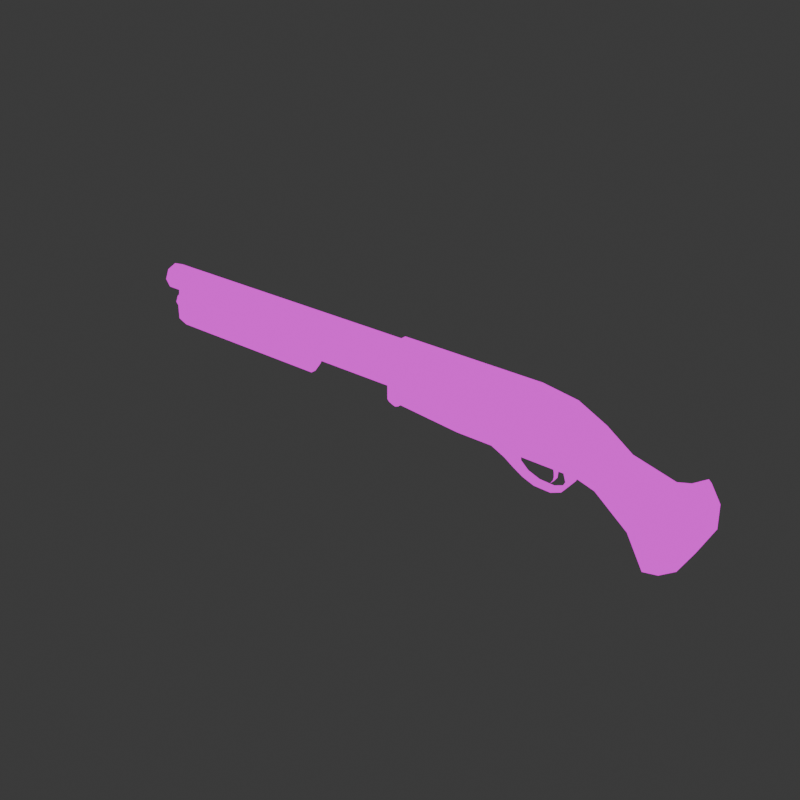 # Source: SawedOff.blend  (saved by Blender 4.0.36; exported with 4.5.12 LTS)
import bpy
from mathutils import Matrix  # noqa: F401  (used for matrix-valued properties, if any)

bpy.ops.wm.read_factory_settings(use_empty=True)
scene = bpy.context.scene
scene.name = 'Scene'

# ---- collections
col_collection = bpy.data.collections.new('Collection'); scene.collection.children.link(col_collection)

# ---- images (referenced by path relative to the original .blend; pixels are not part of the script)
import os
ASSET_DIR = os.environ.get("B2B_ASSET_DIR", "")  # directory of the original .blend (textures are referenced by path, not embedded)
HERE = os.path.dirname(os.path.abspath(__file__))  # packed textures are extracted next to this script under _unpacked/

def load_image(name, relpath, width, height, colorspace="sRGB"):
    """Load a texture the original file referenced (path relative to the .blend, or extracted next to this script)."""
    p = next((c for c in (os.path.join(HERE, relpath), os.path.join(ASSET_DIR, relpath)) if relpath and os.path.exists(c)), "")
    if p:
        img = bpy.data.images.load(p, check_existing=True)
        img.name = name
    else:  # same state as the original file: an image datablock whose file is absent (Cycles renders it pink)
        img = bpy.data.images.new(name, width, height)
        img.source = "FILE"
        img.filepath = "//" + (relpath or name)
    img.colorspace_settings.name = colorspace
    return img
img_material_base_color_png = load_image('Material_Base_color.png', 'Material_Base_color.png', 1024, 1024, 'sRGB')

# ---- materials (node trees are filled in below, after node groups)
mat_material = bpy.data.materials.new('Material')
mat_material.alpha_threshold = 0.0
mat_material.use_transparent_shadow = False
mat_material.roughness = 0.5
mat_material.line_color = (0.0, 0.0, 0.0, 1.0)

# ---- material node trees
mat_material.use_nodes = True; mat_material.node_tree.nodes.clear()
_N = mat_material.node_tree.nodes; _L = mat_material.node_tree.links
n0 = _N.new('ShaderNodeOutputMaterial'); n0.name = 'Material Output'; n0.location = (300, 300)
n1 = _N.new('ShaderNodeEmission'); n1.name = 'Emission'; n1.location = (10, 300)
n2 = _N.new('ShaderNodeTexImage'); n2.name = 'Image Texture'; n2.location = (-280, 280)
n2.image = img_material_base_color_png
n2.interpolation = 'Closest'
_L.new(n1.outputs[0], n0.inputs[0])
_L.new(n2.outputs[0], n1.inputs[0])
n0.is_active_output = True

# ---- world
world_world = bpy.data.worlds.new('World'); scene.world = world_world
world_world.use_nodes = True; world_world.node_tree.nodes.clear()
_N = world_world.node_tree.nodes; _L = world_world.node_tree.links
n0 = _N.new('ShaderNodeOutputWorld'); n0.name = 'World Output'; n0.location = (300, 300)
n1 = _N.new('ShaderNodeBackground'); n1.name = 'Background'; n1.location = (10, 300)
n1.inputs[0].default_value = (0.05088, 0.05088, 0.05088, 1.0)
_L.new(n1.outputs[0], n0.inputs[0])
n0.is_active_output = True
world_world.color = (0.05088, 0.05088, 0.05088)
world_world.use_sun_shadow = False
world_world.sun_shadow_jitter_overblur = 0.0

# ---- meshes
me_cube = bpy.data.meshes.new('Cube')
me_cube.from_pydata([(0.5431, 0.1225, -0.01574), (0.5431, -0.1225, -0.01574), (-0.04773, 0.1225, 0.0336), (-0.04773, -0.1225, 0.0336), (1.044, 0.1225, -0.01574), (1.044, -0.1225, -0.01574), (1.302, 0.1225, -0.01574), (1.302, -0.1225, -0.01574), (1.429, 0.1225, -0.01574), (1.429, -0.1225, -0.01574), (1.563, 0.1225, -0.05447), (1.563, -0.1225, -0.05447), (1.801, 0.1225, -0.2463), (1.801, -0.1225, -0.2463), (1.924, 0.1225, -0.471), (1.924, -0.1225, -0.471), (2.137, 0.1225, -0.372), (2.137, -0.1225, -0.372), (2.029, 0.1225, -0.4488), (2.029, -0.1225, -0.4488), (2.244, 0.1225, -0.1576), (2.244, -0.1225, -0.1576), (0.705, -0.02997, -0.05908), (0.7105, -0.02997, 0.01299), (0.705, 0.02997, -0.05908), (0.7105, 0.02997, 0.01299), (0.8493, -0.02997, -0.1258), (0.8493, -0.02997, 0.01299), (0.8493, 0.02997, -0.1258), (0.8493, 0.02997, 0.01299), (0.5877, -0.02997, -0.05027), (0.5931, -0.02997, 0.02179), (0.5877, 0.02997, -0.05027), (0.5931, 0.02997, 0.02179), (0.9229, -0.02997, -0.1739), (0.9274, -0.02997, 0.01449), (0.9229, 0.02997, -0.1739), (0.9274, 0.02997, 0.01449), (0.7078, -0.02997, -0.0531), (0.7078, 0.02997, -0.0531), (0.8493, 0.02997, -0.08647), (0.8493, -0.02997, -0.08647), (0.5904, -0.02997, -0.0443), (0.5904, 0.02997, -0.0443), (0.9418, 0.02997, -0.1411), (0.9418, -0.02997, -0.1411), (0.9962, -0.02997, -0.2162), (0.9962, 0.02997, -0.2162), (1.001, 0.02997, -0.1928), (1.001, -0.02997, -0.1928), (1.084, -0.02997, -0.2475), (1.084, 0.02997, -0.2475), (1.089, 0.02997, -0.2241), (1.089, -0.02997, -0.2241), (1.208, -0.02997, -0.2504), (1.208, 0.02997, -0.2504), (1.199, 0.02997, -0.2283), (1.199, -0.02997, -0.2283), (1.285, -0.02997, -0.2186), (1.285, 0.02997, -0.2186), (1.276, 0.02997, -0.1966), (1.276, -0.02997, -0.1966), (1.348, -0.02997, -0.1396), (1.348, 0.02997, -0.1396), (1.309, 0.02997, -0.135), (1.309, -0.02997, -0.135), (0.7091, -0.02997, -0.02014), (0.5918, -0.02997, -0.01133), (0.7091, 0.02997, -0.02014), (0.8493, 0.02997, -0.03687), (0.8493, -0.02997, -0.03687), (0.5918, 0.02997, -0.01133), (0.9346, 0.02997, -0.06349), (0.9346, -0.02997, -0.06349), (1.032, -0.02997, 0.0384), (1.032, 0.02997, 0.0384), (1.025, 0.02997, -0.01035), (1.025, -0.02997, -0.01035), (1.38, -0.02997, -0.07055), (1.38, 0.02997, -0.07055), (1.288, 0.02997, -0.06913), (1.288, -0.02997, -0.06913), (1.4, -0.02997, 0.004805), (1.4, 0.02997, 0.004805), (1.19, 0.02997, 0.002052), (1.19, -0.02997, 0.002052), (1.471, -0.02997, -0.01862), (1.471, 0.02997, -0.01862), (1.447, -0.02997, 0.01603), (1.447, 0.02997, 0.01603), (0.5431, 0.0657, 0.4295), (0.5431, 0.1225, 0.3658), (0.5431, -0.1225, 0.3658), (0.5431, -0.0657, 0.4295), (-0.04773, 0.0657, 0.4295), (-0.04773, 0.1225, 0.366), (-0.04773, -0.1225, 0.366), (-0.04773, -0.0657, 0.4295), (1.044, 0.0657, 0.4295), (1.044, 0.1225, 0.3649), (1.044, -0.1225, 0.3649), (1.044, -0.0657, 0.4295), (1.302, 0.0657, 0.3918), (1.302, 0.1225, 0.3258), (1.302, -0.1225, 0.3258), (1.302, -0.0657, 0.3918), (1.507, 0.0657, 0.2905), (1.492, 0.1225, 0.2299), (1.492, -0.1225, 0.2299), (1.507, -0.0657, 0.2905), (1.693, 0.0657, 0.1609), (1.662, 0.1225, 0.1085), (1.662, -0.1225, 0.1085), (1.693, -0.0657, 0.1609), (1.986, 0.0657, 0.08589), (1.955, 0.1225, 0.03048), (1.955, -0.1225, 0.03048), (1.986, -0.0657, 0.08589), (2.078, 0.0657, 0.1131), (2.063, 0.1225, 0.05885), (2.063, -0.1225, 0.05885), (2.078, -0.0657, 0.1131), (2.173, 0.0657, 0.1784), (2.17, 0.1225, 0.1249), (2.17, -0.1225, 0.1249), (2.173, -0.0657, 0.1784), (2.117, -0.1225, 0.09109), (2.125, -0.0657, 0.1457), (2.125, 0.0657, 0.1457), (2.117, 0.1225, 0.09109), (2.24, 0.1225, 0.01001), (2.239, 0.0657, 0.07337), (2.239, -0.0657, 0.07337), (2.24, -0.1225, 0.01001), (0.06523, 0.1225, 0.02417), (0.06523, -0.1225, 0.02417), (0.06523, -0.0657, 0.4295), (0.06523, -0.1225, 0.366), (0.06523, 0.0657, 0.4295), (0.06523, 0.1225, 0.366), (-0.03195, 0.1225, 0.01723), (-0.03195, -0.1225, 0.01723), (0.04671, 0.1225, 0.007795), (0.04671, -0.1225, 0.007795), (-0.009291, 0.1225, 0.007179), (-0.009291, -0.1225, 0.007179), (0.01954, 0.1225, -0.002254), (0.01954, -0.1225, -0.002254), (-2.322, 0.102, 0.3298), (0.0008064, 0.102, 0.3298), (-2.322, 0.0721, 0.2577), (0.0008064, 0.0721, 0.2577), (-2.322, -4.69e-08, 0.2278), (0.0008064, -3.803e-08, 0.2278), (-2.322, -0.0721, 0.2577), (0.0008064, -0.0721, 0.2577), (-2.322, -0.102, 0.3298), (0.0008064, -0.102, 0.3298), (-2.322, -0.0721, 0.4019), (0.0008064, -0.0721, 0.4019), (-2.322, -7.352e-08, 0.4318), (0.0008064, -6.466e-08, 0.4318), (-2.322, 0.0721, 0.4019), (0.0008064, 0.0721, 0.4019), (-2.186, 0.07396, 0.1406), (-0.03273, 0.07396, 0.1406), (-2.186, 0.05229, 0.08826), (-0.03273, 0.0523, 0.08826), (-2.186, -6.417e-08, 0.06659), (-0.03273, -4.378e-08, 0.06659), (-2.186, -0.0523, 0.08826), (-0.03273, -0.0523, 0.08826), (-2.186, -0.07396, 0.1406), (-0.03273, -0.07396, 0.1406), (-2.186, -0.0523, 0.1928), (-0.03273, -0.0523, 0.1928), (-2.186, -8.389e-08, 0.2145), (-0.03273, -6.351e-08, 0.2145), (-2.186, 0.05229, 0.1928), (-0.03273, 0.05229, 0.1928), (-1.505, -0.01989, 0.1773), (-1.505, -0.01989, 0.3181), (-1.505, 0.01989, 0.1773), (-1.505, 0.01989, 0.3181), (-0.03237, -0.01989, 0.1773), (-0.03237, -0.01989, 0.3181), (-0.03237, 0.01989, 0.1773), (-0.03237, 0.01989, 0.3181), (-2.186, 0.08398, 0.1406), (-2.186, 0.05938, 0.08117), (-2.186, -5.8e-08, 0.05658), (-2.186, -0.05938, 0.08117), (-2.186, -0.08398, 0.1406), (-2.186, -0.05938, 0.1999), (-2.186, -8.348e-08, 0.2245), (-2.186, 0.05938, 0.1999), (-2.235, 0.08369, 0.1406), (-2.235, 0.05918, 0.08137), (-2.235, -1.178e-07, 0.05686), (-2.235, -0.05918, 0.08137), (-2.235, -0.08369, 0.1406), (-2.235, -0.05918, 0.1997), (-2.235, -1.433e-07, 0.2242), (-2.235, 0.05918, 0.1997), (-2.274, 0.06221, 0.1406), (-2.274, 0.04399, 0.09656), (-2.274, -1.586e-07, 0.07834), (-2.274, -0.04399, 0.09656), (-2.274, -0.06221, 0.1406), (-2.274, -0.04399, 0.1845), (-2.274, -1.783e-07, 0.2028), (-2.274, 0.04399, 0.1845), (-2.291, 0.03154, 0.1406), (-2.291, 0.0223, 0.1183), (-2.291, -1.465e-07, 0.109), (-2.291, -0.0223, 0.1183), (-2.291, -0.03154, 0.1406), (-2.291, -0.0223, 0.1628), (-2.291, -1.566e-07, 0.1721), (-2.291, 0.0223, 0.1628), (-2.322, 0.06272, 0.3298), (-2.322, 0.04435, 0.2855), (-2.322, -5.286e-08, 0.2671), (-2.322, -0.04435, 0.2855), (-2.322, -0.06272, 0.3298), (-2.322, -0.04435, 0.3742), (-2.322, -6.924e-08, 0.3925), (-2.322, 0.04435, 0.3742), (-2.21, 0.06272, 0.3298), (-2.21, 0.04435, 0.2855), (-2.21, 8.519e-07, 0.2671), (-2.21, -0.04435, 0.2855), (-2.21, -0.06272, 0.3298), (-2.21, -0.04435, 0.3742), (-2.21, 8.355e-07, 0.3925), (-2.21, 0.04435, 0.3742)], [], [(92, 1, 5, 100), (3, 96, 97, 94, 95, 2), (4, 99, 103, 6), (134, 0, 1, 135), (1, 0, 4, 5), (90, 93, 101, 98), (100, 5, 7, 104), (138, 94, 97, 136), (135, 137, 96, 3), (134, 139, 91, 0), (104, 7, 9, 108), (98, 101, 105, 102), (5, 4, 6, 7), (6, 103, 107, 8), (9, 8, 10, 11), (102, 105, 109, 106), (7, 6, 8, 9), (8, 107, 111, 10), (112, 11, 13, 116), (10, 111, 115, 12), (108, 9, 11, 112), (106, 109, 113, 110), (114, 117, 121, 118), (110, 113, 117, 114), (11, 10, 12, 13), (12, 115, 119, 14), (19, 18, 16, 17), (13, 12, 14, 15), (14, 119, 129, 18), (116, 13, 15, 120), (128, 127, 125, 122), (20, 130, 131, 132, 133, 21), (124, 17, 21, 133), (122, 125, 132, 131), (118, 121, 127, 128), (120, 15, 19, 126), (16, 123, 130, 20), (15, 14, 18, 19), (18, 129, 123, 16), (17, 16, 20, 21), (126, 19, 17, 124), (39, 24, 32, 43), (68, 25, 29, 69), (41, 26, 34, 45), (70, 27, 23, 66), (24, 28, 26, 22), (29, 25, 23, 27), (67, 31, 33, 71), (66, 23, 31, 67), (23, 25, 33, 31), (24, 22, 30, 32), (73, 72, 76, 77), (26, 28, 36, 34), (29, 27, 35, 37), (69, 29, 37, 72), (28, 40, 44, 36), (36, 44, 48, 47), (22, 38, 42, 30), (30, 42, 43, 32), (26, 41, 38, 22), (70, 41, 45, 73), (24, 39, 40, 28), (68, 39, 43, 71), (48, 49, 53, 52), (45, 34, 46, 49), (34, 36, 47, 46), (44, 45, 49, 48), (50, 51, 55, 54), (46, 47, 51, 50), (49, 46, 50, 53), (47, 48, 52, 51), (57, 54, 58, 61), (53, 50, 54, 57), (51, 52, 56, 55), (52, 53, 57, 56), (60, 61, 65, 64), (55, 56, 60, 59), (56, 57, 61, 60), (54, 55, 59, 58), (65, 62, 78, 81), (58, 59, 63, 62), (61, 58, 62, 65), (59, 60, 64, 63), (25, 68, 71, 33), (27, 70, 73, 35), (40, 69, 72, 44), (44, 72, 73, 45), (38, 66, 67, 42), (42, 67, 71, 43), (41, 70, 66, 38), (39, 68, 69, 40), (76, 75, 74, 77), (35, 73, 77, 74), (72, 37, 75, 76), (37, 35, 74, 75), (79, 80, 84, 83), (63, 64, 80, 79), (64, 65, 81, 80), (62, 63, 79, 78), (83, 84, 85, 82), (80, 81, 85, 84), (83, 82, 88, 89), (81, 78, 82, 85), (86, 87, 89, 88), (78, 79, 87, 86), (82, 78, 86, 88), (79, 83, 89, 87), (136, 97, 96, 137), (138, 90, 91, 139), (92, 100, 101, 93), (99, 91, 90, 98), (100, 104, 105, 101), (103, 99, 98, 102), (104, 108, 109, 105), (107, 103, 102, 106), (113, 109, 108, 112), (111, 107, 106, 110), (112, 116, 117, 113), (115, 111, 110, 114), (114, 118, 119, 115), (121, 117, 116, 120), (127, 121, 120, 126), (129, 119, 118, 128), (125, 127, 126, 124), (123, 129, 128, 122), (124, 133, 132, 125), (130, 123, 122, 131), (0, 91, 99, 4), (94, 138, 139, 95), (93, 136, 137, 92), (2, 95, 139, 134), (1, 92, 137, 135), (90, 138, 136, 93), (135, 3, 141, 143), (143, 141, 145, 147), (2, 134, 142, 140), (134, 135, 143, 142), (3, 2, 140, 141), (144, 146, 147, 145), (141, 140, 144, 145), (142, 143, 147, 146), (140, 142, 146, 144), (148, 149, 151, 150), (150, 151, 153, 152), (152, 153, 155, 154), (154, 155, 157, 156), (156, 157, 159, 158), (158, 159, 161, 160), (151, 149, 163, 161, 159, 157, 155, 153), (160, 161, 163, 162), (162, 163, 149, 148), (156, 158, 225, 224), (164, 165, 167, 166), (166, 167, 169, 168), (168, 169, 171, 170), (170, 171, 173, 172), (172, 173, 175, 174), (174, 175, 177, 176), (167, 165, 179, 177, 175, 173, 171, 169), (176, 177, 179, 178), (178, 179, 165, 164), (172, 174, 193, 192), (166, 168, 190, 189), (176, 178, 195, 194), (170, 172, 192, 191), (174, 176, 194, 193), (168, 170, 191, 190), (164, 166, 189, 188), (178, 164, 188, 195), (180, 181, 183, 182), (182, 183, 187, 186), (186, 187, 185, 184), (184, 185, 181, 180), (182, 186, 184, 180), (187, 183, 181, 185), (190, 191, 199, 198), (203, 196, 204, 211), (193, 194, 202, 201), (191, 192, 200, 199), (194, 195, 203, 202), (189, 190, 198, 197), (192, 193, 201, 200), (195, 188, 196, 203), (188, 189, 197, 196), (206, 207, 215, 214), (201, 202, 210, 209), (199, 200, 208, 207), (197, 198, 206, 205), (202, 203, 211, 210), (200, 201, 209, 208), (198, 199, 207, 206), (196, 197, 205, 204), (212, 213, 214, 215, 216, 217, 218, 219), (204, 205, 213, 212), (211, 204, 212, 219), (209, 210, 218, 217), (207, 208, 216, 215), (205, 206, 214, 213), (210, 211, 219, 218), (208, 209, 217, 216), (227, 220, 228, 235), (162, 148, 220, 227), (148, 150, 221, 220), (152, 154, 223, 222), (158, 160, 226, 225), (154, 156, 224, 223), (160, 162, 227, 226), (150, 152, 222, 221), (228, 229, 230, 231, 232, 233, 234, 235), (225, 226, 234, 233), (223, 224, 232, 231), (221, 222, 230, 229), (226, 227, 235, 234), (224, 225, 233, 232), (222, 223, 231, 230), (220, 221, 229, 228)])
me_cube.polygons.foreach_set('use_smooth', [True] * 216)
_uv = me_cube.uv_layers.new(name='UVMap')
_uv.uv.foreach_set('vector', [0.008589, 0.1604, 0.1015, 0.1613, 0.1004, 0.2833, 0.007676, 0.2824, 0.1263, 0.9182, 0.1263, 0.8372, 0.1401, 0.8217, 0.1721, 0.8217, 0.186, 0.8372, 0.186, 0.9182, 0.234, 0.303, 0.3268, 0.3031, 0.3173, 0.2401, 0.2341, 0.2401, 0.8881, 0.7523, 0.8881, 0.8691, 0.8284, 0.8691, 0.8284, 0.7523, 0.05278, 0.5934, 0.1124, 0.5934, 0.1124, 0.7154, 0.05278, 0.7154, 0.03893, 0.7154, 0.006924, 0.7154, 0.006924, 0.5934, 0.03893, 0.5934, 0.007676, 0.2824, 0.1004, 0.2833, 0.09984, 0.3463, 0.01664, 0.3455, 0.03893, 0.8319, 0.03893, 0.8594, 0.006924, 0.8594, 0.006924, 0.8319, 0.09287, 0.04478, 0.0096, 0.04402, 0.009838, 0.0165, 0.09082, 0.01724, 0.2435, 0.5415, 0.3268, 0.5415, 0.3269, 0.4251, 0.2339, 0.425, 0.01664, 0.3455, 0.09984, 0.3463, 0.09955, 0.3771, 0.03959, 0.3918, 0.2917, 0.8596, 0.3237, 0.8596, 0.3237, 0.9232, 0.2917, 0.9232, 0.05278, 0.7154, 0.1124, 0.7154, 0.1124, 0.7784, 0.05278, 0.7784, 0.2341, 0.2401, 0.3173, 0.2401, 0.294, 0.194, 0.2341, 0.2092, 0.9001, 0.3254, 0.9001, 0.2657, 0.9341, 0.2657, 0.9341, 0.3254, 0.902, 0.895, 0.934, 0.895, 0.934, 0.9506, 0.902, 0.9506, 0.05278, 0.7784, 0.1124, 0.7784, 0.1124, 0.8093, 0.05278, 0.8093, 0.2341, 0.2092, 0.294, 0.194, 0.2645, 0.1526, 0.2247, 0.1765, 0.06876, 0.4335, 0.1087, 0.4099, 0.1549, 0.4683, 0.08713, 0.5051, 0.2247, 0.1765, 0.2645, 0.1526, 0.2455, 0.08112, 0.178, 0.1185, 0.03959, 0.3918, 0.09955, 0.3771, 0.1087, 0.4099, 0.06876, 0.4335, 0.9213, 0.4863, 0.9534, 0.4863, 0.9534, 0.5415, 0.9213, 0.5415, 0.9401, 0.4448, 0.9401, 0.4128, 0.9635, 0.4128, 0.9635, 0.4448, 0.9001, 0.09851, 0.9321, 0.09851, 0.9321, 0.1721, 0.9001, 0.1721, 0.6073, 0.8781, 0.667, 0.8781, 0.667, 0.9526, 0.6073, 0.9526, 0.178, 0.1185, 0.2455, 0.08112, 0.2525, 0.05472, 0.1233, 0.08845, 0.9323, 0.3393, 0.9323, 0.3989, 0.9001, 0.3989, 0.9001, 0.3393, 0.6809, 0.8781, 0.7405, 0.8781, 0.7405, 0.9405, 0.6809, 0.9405, 0.1233, 0.08845, 0.2525, 0.05472, 0.2603, 0.04174, 0.1288, 0.06286, 0.08713, 0.5051, 0.1549, 0.4683, 0.2094, 0.4988, 0.07997, 0.5314, 0.1404, 0.932, 0.1404, 0.964, 0.1263, 0.964, 0.1263, 0.932, 0.8847, 0.9426, 0.8439, 0.9426, 0.8284, 0.9288, 0.8284, 0.8968, 0.8439, 0.883, 0.8847, 0.883, 0.06365, 0.5572, 0.1848, 0.5504, 0.1323, 0.5759, 0.09148, 0.5746, 0.2771, 0.9202, 0.2771, 0.9522, 0.2469, 0.9522, 0.2469, 0.9202, 0.1546, 0.932, 0.1546, 0.964, 0.1404, 0.964, 0.1404, 0.932, 0.07997, 0.5314, 0.2094, 0.4988, 0.2037, 0.5243, 0.072, 0.5444, 0.1475, 0.03666, 0.2686, 0.02878, 0.2406, 0.01163, 0.1998, 0.01067, 0.9001, 0.4724, 0.9001, 0.4128, 0.9263, 0.4128, 0.9263, 0.4724, 0.1288, 0.06286, 0.2603, 0.04174, 0.2686, 0.02878, 0.1475, 0.03666, 0.7544, 0.9378, 0.7544, 0.8781, 0.8127, 0.8781, 0.8127, 0.9378, 0.072, 0.5444, 0.2037, 0.5243, 0.1848, 0.5504, 0.06365, 0.5572, 0.1686, 0.6227, 0.1672, 0.6221, 0.1678, 0.5934, 0.1693, 0.594, 0.1767, 0.6226, 0.1848, 0.6225, 0.1866, 0.6562, 0.1745, 0.6569, 0.2418, 0.6575, 0.2513, 0.658, 0.2621, 0.6766, 0.2538, 0.6808, 0.2297, 0.6569, 0.2176, 0.6562, 0.2194, 0.6225, 0.2275, 0.6226, 0.9489, 0.6982, 0.9489, 0.7369, 0.9343, 0.7369, 0.9343, 0.6982, 0.5422, 0.9196, 0.5422, 0.9534, 0.5276, 0.9534, 0.5276, 0.9196, 0.9597, 0.8017, 0.9597, 0.7936, 0.9743, 0.7936, 0.9743, 0.8017, 0.2275, 0.6226, 0.2194, 0.6225, 0.2188, 0.5938, 0.2269, 0.5939, 0.183, 0.9607, 0.1684, 0.9607, 0.1684, 0.932, 0.183, 0.932, 0.9624, 0.9237, 0.9478, 0.9237, 0.9478, 0.895, 0.9624, 0.895, 0.7239, 0.9799, 0.7093, 0.9799, 0.7093, 0.9544, 0.7239, 0.9544, 0.2469, 0.966, 0.2615, 0.966, 0.2615, 0.9875, 0.2469, 0.9875, 0.5422, 0.9863, 0.5276, 0.9863, 0.5276, 0.9673, 0.5422, 0.9673, 0.1745, 0.6569, 0.1866, 0.6562, 0.188, 0.6752, 0.1691, 0.678, 0.1528, 0.658, 0.1624, 0.6575, 0.1503, 0.6808, 0.1421, 0.6766, 0.1421, 0.6766, 0.1503, 0.6808, 0.1385, 0.6957, 0.1327, 0.695, 0.237, 0.6221, 0.2355, 0.6227, 0.2349, 0.594, 0.2364, 0.5934, 0.3282, 0.608, 0.3266, 0.608, 0.3266, 0.5934, 0.3282, 0.5934, 0.2513, 0.658, 0.2418, 0.6575, 0.2355, 0.6227, 0.237, 0.6221, 0.2297, 0.6569, 0.2418, 0.6575, 0.2538, 0.6808, 0.2351, 0.678, 0.1672, 0.6221, 0.1686, 0.6227, 0.1624, 0.6575, 0.1528, 0.658, 0.1767, 0.6226, 0.1686, 0.6227, 0.1693, 0.594, 0.1773, 0.5939, 0.09207, 0.9625, 0.1067, 0.9625, 0.1067, 0.9853, 0.09207, 0.9853, 0.2538, 0.6808, 0.2621, 0.6766, 0.2714, 0.695, 0.2657, 0.6957, 0.6073, 0.9664, 0.6219, 0.9664, 0.6219, 0.9871, 0.6073, 0.9871, 0.9672, 0.5256, 0.9818, 0.5256, 0.9818, 0.5447, 0.9672, 0.5447, 0.9001, 0.706, 0.9147, 0.706, 0.9147, 0.7361, 0.9001, 0.7361, 0.902, 0.9645, 0.9166, 0.9645, 0.9166, 0.9873, 0.902, 0.9873, 0.2657, 0.6957, 0.2714, 0.695, 0.2779, 0.7169, 0.2721, 0.7176, 0.1327, 0.695, 0.1385, 0.6957, 0.1321, 0.7176, 0.1263, 0.7169, 0.2717, 0.7445, 0.2769, 0.747, 0.2682, 0.7653, 0.263, 0.7629, 0.2721, 0.7176, 0.2779, 0.7169, 0.2769, 0.747, 0.2717, 0.7445, 0.1263, 0.7169, 0.1321, 0.7176, 0.1325, 0.7445, 0.1272, 0.747, 0.7544, 0.9516, 0.769, 0.9516, 0.769, 0.9785, 0.7544, 0.9785, 0.9626, 0.324, 0.948, 0.324, 0.948, 0.3071, 0.9626, 0.3071, 0.1272, 0.747, 0.1325, 0.7445, 0.1412, 0.7629, 0.136, 0.7653, 0.9489, 0.08461, 0.9343, 0.08461, 0.9343, 0.06425, 0.9489, 0.06425, 0.6504, 0.9868, 0.6358, 0.9868, 0.6358, 0.9664, 0.6504, 0.9664, 0.2476, 0.7699, 0.2481, 0.7796, 0.2309, 0.7865, 0.2318, 0.7641, 0.9793, 0.2519, 0.9647, 0.2519, 0.9647, 0.2273, 0.9793, 0.2273, 0.263, 0.7629, 0.2682, 0.7653, 0.2481, 0.7796, 0.2476, 0.7699, 0.136, 0.7653, 0.1412, 0.7629, 0.1566, 0.7699, 0.156, 0.7796, 0.1848, 0.6225, 0.1767, 0.6226, 0.1773, 0.5939, 0.1854, 0.5938, 0.2176, 0.6562, 0.2297, 0.6569, 0.2351, 0.678, 0.2162, 0.6752, 0.1624, 0.6575, 0.1745, 0.6569, 0.1691, 0.678, 0.1503, 0.6808, 0.1998, 0.9863, 0.1998, 0.9673, 0.2144, 0.9673, 0.2144, 0.9863, 0.2355, 0.6227, 0.2275, 0.6226, 0.2269, 0.5939, 0.2349, 0.594, 0.9597, 0.8097, 0.9597, 0.8017, 0.9743, 0.8017, 0.9743, 0.8097, 0.2418, 0.6575, 0.2297, 0.6569, 0.2275, 0.6226, 0.2355, 0.6227, 0.1686, 0.6227, 0.1767, 0.6226, 0.1745, 0.6569, 0.1624, 0.6575, 0.9716, 0.8809, 0.9596, 0.8809, 0.9596, 0.8663, 0.9716, 0.8663, 0.2162, 0.6752, 0.2351, 0.678, 0.2209, 0.6993, 0.209, 0.7002, 0.1691, 0.678, 0.188, 0.6752, 0.1952, 0.7002, 0.1832, 0.6993, 0.6955, 0.9804, 0.6809, 0.9804, 0.6809, 0.9544, 0.6955, 0.9544, 0.1732, 0.7865, 0.1724, 0.7641, 0.1884, 0.7393, 0.1918, 0.7903, 0.156, 0.7796, 0.1566, 0.7699, 0.1724, 0.7641, 0.1732, 0.7865, 0.9698, 0.6179, 0.9552, 0.6179, 0.9552, 0.6011, 0.9698, 0.6011, 0.9816, 0.3986, 0.967, 0.3986, 0.967, 0.38, 0.9816, 0.38, 0.9489, 0.6333, 0.9489, 0.6844, 0.9343, 0.6844, 0.9343, 0.6333, 0.9606, 0.1718, 0.946, 0.1718, 0.946, 0.1423, 0.9606, 0.1423, 0.1381, 0.9779, 0.1381, 0.9925, 0.1263, 0.9925, 0.1263, 0.9779, 0.2318, 0.7641, 0.2309, 0.7865, 0.2123, 0.7903, 0.2158, 0.7393, 0.9929, 0.2657, 0.9929, 0.2803, 0.9826, 0.2803, 0.9826, 0.2657, 0.9818, 0.5118, 0.9672, 0.5118, 0.9672, 0.4863, 0.9818, 0.4863, 0.2123, 0.7903, 0.2309, 0.7865, 0.2171, 0.8079, 0.209, 0.8015, 0.1732, 0.7865, 0.1918, 0.7903, 0.1952, 0.8015, 0.187, 0.8079, 0.948, 0.2933, 0.948, 0.2657, 0.9687, 0.2657, 0.9687, 0.2933, 0.3125, 0.7293, 0.3125, 0.8457, 0.2917, 0.8457, 0.2918, 0.7293, 0.5863, 0.5867, 0.5865, 0.7087, 0.5656, 0.7087, 0.5655, 0.5867, 0.2917, 0.7154, 0.2919, 0.5934, 0.3127, 0.5934, 0.3126, 0.7154, 0.9209, 0.1882, 0.9212, 0.2519, 0.9001, 0.2496, 0.9001, 0.1859, 0.5655, 0.9188, 0.5658, 0.8551, 0.5866, 0.8529, 0.5866, 0.9165, 0.9201, 0.6404, 0.9204, 0.6921, 0.9001, 0.6889, 0.9001, 0.6333, 0.902, 0.8111, 0.9023, 0.7594, 0.9223, 0.7523, 0.9223, 0.8079, 0.921, 0.615, 0.921, 0.5598, 0.9409, 0.5652, 0.9413, 0.616, 0.902, 0.8812, 0.9024, 0.8303, 0.9223, 0.8249, 0.9223, 0.8802, 0.9205, 0.006924, 0.9205, 0.08089, 0.9001, 0.08466, 0.9006, 0.01107, 0.09207, 0.8971, 0.09207, 0.8231, 0.112, 0.8273, 0.1124, 0.9008, 0.05325, 0.8464, 0.05278, 0.8231, 0.07102, 0.8298, 0.07102, 0.8571, 0.1103, 0.9147, 0.1098, 0.938, 0.09207, 0.9487, 0.09207, 0.9214, 0.784, 0.9516, 0.7959, 0.9591, 0.7959, 0.9786, 0.7828, 0.9709, 0.9801, 0.3585, 0.967, 0.3662, 0.967, 0.3468, 0.979, 0.3393, 0.8284, 0.9565, 0.8412, 0.9625, 0.8425, 0.9817, 0.8284, 0.9755, 0.8704, 0.9755, 0.8563, 0.9817, 0.8576, 0.9625, 0.8704, 0.9565, 0.9509, 0.1966, 0.9509, 0.2294, 0.935, 0.2161, 0.9351, 0.1859, 0.9343, 0.05041, 0.9343, 0.0176, 0.9501, 0.006924, 0.9502, 0.03706, 0.2339, 0.425, 0.3269, 0.4251, 0.3268, 0.3031, 0.234, 0.303, 0.9686, 0.9375, 0.9686, 0.965, 0.9478, 0.965, 0.9478, 0.9375, 0.5655, 0.839, 0.5655, 0.7226, 0.5863, 0.7226, 0.5863, 0.839, 0.2458, 0.569, 0.3268, 0.5691, 0.3268, 0.5415, 0.2435, 0.5415, 0.1015, 0.1613, 0.008589, 0.1604, 0.0096, 0.04402, 0.09287, 0.04478, 0.03893, 0.7154, 0.03893, 0.8319, 0.006924, 0.8319, 0.006924, 0.7154, 0.09287, 0.04478, 0.09082, 0.01724, 0.09477, 0.02112, 0.0969, 0.04031, 0.0969, 0.04031, 0.09477, 0.02112, 0.09717, 0.02667, 0.09941, 0.03371, 0.2458, 0.569, 0.2435, 0.5415, 0.2395, 0.546, 0.2418, 0.5651, 0.456, 0.7199, 0.456, 0.6603, 0.462, 0.6603, 0.462, 0.7199, 0.456, 0.7934, 0.456, 0.7338, 0.4616, 0.7338, 0.4616, 0.7934, 0.9001, 0.4863, 0.9075, 0.4863, 0.9075, 0.5459, 0.9001, 0.5459, 0.456, 0.6464, 0.456, 0.5867, 0.4621, 0.5867, 0.4621, 0.6464, 0.9001, 0.6195, 0.9001, 0.5598, 0.9072, 0.5598, 0.9072, 0.6195, 0.2418, 0.5651, 0.2395, 0.546, 0.2371, 0.5526, 0.2394, 0.5596, 0.5745, 0.5729, 0.5745, 0.006924, 0.5935, 0.006924, 0.5935, 0.5729, 0.5088, 0.5729, 0.5088, 0.006924, 0.5278, 0.006924, 0.5278, 0.5729, 0.4949, 0.006924, 0.4949, 0.5729, 0.4759, 0.5729, 0.4759, 0.006924, 0.3773, 0.5729, 0.3773, 0.006924, 0.3963, 0.006924, 0.3963, 0.5729, 0.4292, 0.006924, 0.4292, 0.5729, 0.4102, 0.5729, 0.4102, 0.006924, 0.3635, 0.006924, 0.3635, 0.5729, 0.3445, 0.5729, 0.3445, 0.006924, 0.3445, 0.952, 0.3445, 0.933, 0.3579, 0.9196, 0.3769, 0.9196, 0.3904, 0.933, 0.3904, 0.952, 0.3769, 0.9655, 0.3579, 0.9655, 0.5606, 0.006924, 0.5606, 0.5729, 0.5416, 0.5729, 0.5416, 0.006924, 0.4621, 0.006924, 0.4621, 0.5729, 0.4431, 0.5729, 0.4431, 0.006924, 0.4042, 0.952, 0.4042, 0.933, 0.413, 0.9367, 0.413, 0.9484, 0.8146, 0.006924, 0.8146, 0.5314, 0.8008, 0.5314, 0.8008, 0.006924, 0.7455, 0.5314, 0.7455, 0.006924, 0.7593, 0.006924, 0.7593, 0.5314, 0.7317, 0.006924, 0.7317, 0.5314, 0.7179, 0.5314, 0.7179, 0.006924, 0.6073, 0.5314, 0.6073, 0.006924, 0.6211, 0.006924, 0.6211, 0.5314, 0.6488, 0.006924, 0.6488, 0.5314, 0.635, 0.5314, 0.635, 0.006924, 0.7041, 0.006924, 0.7041, 0.5314, 0.6903, 0.5314, 0.6903, 0.006924, 0.2233, 0.9535, 0.2096, 0.9535, 0.1998, 0.9437, 0.1998, 0.9299, 0.2096, 0.9202, 0.2233, 0.9202, 0.2331, 0.9299, 0.2331, 0.9437, 0.787, 0.006924, 0.787, 0.5314, 0.7732, 0.5314, 0.7732, 0.006924, 0.6764, 0.006924, 0.6764, 0.5314, 0.6626, 0.5314, 0.6626, 0.006924, 0.5017, 0.9551, 0.5115, 0.9454, 0.5137, 0.9463, 0.5026, 0.9574, 0.4782, 0.9316, 0.4782, 0.9454, 0.4759, 0.9463, 0.4759, 0.9307, 0.5115, 0.9316, 0.5017, 0.9219, 0.5026, 0.9196, 0.5137, 0.9307, 0.4879, 0.9551, 0.5017, 0.9551, 0.5026, 0.9574, 0.487, 0.9574, 0.5115, 0.9454, 0.5115, 0.9316, 0.5137, 0.9307, 0.5137, 0.9463, 0.4782, 0.9454, 0.4879, 0.9551, 0.487, 0.9574, 0.4759, 0.9463, 0.4879, 0.9219, 0.4782, 0.9316, 0.4759, 0.9307, 0.487, 0.9196, 0.5017, 0.9219, 0.4879, 0.9219, 0.487, 0.9196, 0.5026, 0.9196, 0.9361, 0.8592, 0.9361, 0.8249, 0.9458, 0.8249, 0.9458, 0.8592, 0.8627, 0.3658, 0.8284, 0.3658, 0.8284, 0.006924, 0.8627, 0.006924, 0.9361, 0.7866, 0.9361, 0.7523, 0.9458, 0.7523, 0.9458, 0.7866, 0.8627, 0.7384, 0.8284, 0.7384, 0.8284, 0.3796, 0.8627, 0.3796, 0.8863, 0.006924, 0.8863, 0.3658, 0.8766, 0.3658, 0.8766, 0.006924, 0.8863, 0.3796, 0.8863, 0.7384, 0.8766, 0.7384, 0.8766, 0.3796, 0.0327, 0.9874, 0.0327, 0.9717, 0.04463, 0.9717, 0.04463, 0.9873, 0.988, 0.4422, 0.988, 0.4578, 0.9773, 0.4558, 0.9773, 0.4442, 0.006924, 0.9874, 0.006924, 0.9717, 0.01885, 0.9717, 0.01885, 0.9873, 0.05848, 0.9874, 0.05848, 0.9717, 0.0704, 0.9717, 0.0704, 0.9873, 0.9882, 0.895, 0.9882, 0.9107, 0.9763, 0.9106, 0.9763, 0.895, 0.9883, 0.3071, 0.9883, 0.3228, 0.9764, 0.3227, 0.9764, 0.3071, 0.5017, 0.9869, 0.5017, 0.9712, 0.5136, 0.9713, 0.5136, 0.9869, 0.9863, 0.1423, 0.9863, 0.1579, 0.9744, 0.1579, 0.9744, 0.1423, 0.4878, 0.9712, 0.4878, 0.9869, 0.4759, 0.9869, 0.4759, 0.9713, 0.4105, 0.9909, 0.4105, 0.9793, 0.4186, 0.9822, 0.4186, 0.9881, 0.5655, 0.9921, 0.5655, 0.9765, 0.5762, 0.9785, 0.5762, 0.9901, 0.1684, 0.9901, 0.1684, 0.9745, 0.179, 0.9765, 0.179, 0.9881, 0.9931, 0.967, 0.9931, 0.9826, 0.9824, 0.9806, 0.9824, 0.969, 0.9881, 0.09851, 0.9881, 0.1141, 0.9775, 0.1121, 0.9775, 0.1005, 0.9773, 0.4284, 0.9773, 0.4128, 0.988, 0.4148, 0.988, 0.4264, 0.9824, 0.9531, 0.9824, 0.9375, 0.9931, 0.9395, 0.9931, 0.9511, 0.9913, 0.5598, 0.9913, 0.5754, 0.9807, 0.5734, 0.9807, 0.5618, 0.962, 0.983, 0.962, 0.9889, 0.9579, 0.9931, 0.952, 0.9931, 0.9478, 0.9889, 0.9478, 0.983, 0.952, 0.9789, 0.9579, 0.9789, 0.3219, 0.9791, 0.3219, 0.9907, 0.3137, 0.9879, 0.3137, 0.982, 0.2999, 0.9791, 0.2999, 0.9907, 0.2917, 0.9879, 0.2917, 0.982, 0.4325, 0.9909, 0.4325, 0.9793, 0.4406, 0.9822, 0.4406, 0.9881, 0.3445, 0.9909, 0.3445, 0.9793, 0.3526, 0.9822, 0.3526, 0.9881, 0.9918, 0.6011, 0.9918, 0.6127, 0.9836, 0.6099, 0.9836, 0.604, 0.3746, 0.9793, 0.3746, 0.9909, 0.3665, 0.9881, 0.3665, 0.9822, 0.3885, 0.9909, 0.3885, 0.9793, 0.3966, 0.9822, 0.3966, 0.9881, 0.9596, 0.8249, 0.9713, 0.8249, 0.9713, 0.8524, 0.9596, 0.8524, 0.4367, 0.9196, 0.4501, 0.933, 0.4413, 0.9367, 0.433, 0.9284, 0.4501, 0.933, 0.4501, 0.952, 0.4413, 0.9484, 0.4413, 0.9367, 0.4367, 0.9655, 0.4177, 0.9655, 0.4213, 0.9567, 0.433, 0.9567, 0.4042, 0.933, 0.4177, 0.9196, 0.4213, 0.9284, 0.413, 0.9367, 0.4177, 0.9655, 0.4042, 0.952, 0.413, 0.9484, 0.4213, 0.9567, 0.4177, 0.9196, 0.4367, 0.9196, 0.433, 0.9284, 0.4213, 0.9284, 0.4501, 0.952, 0.4367, 0.9655, 0.433, 0.9567, 0.4413, 0.9484, 0.3117, 0.937, 0.3199, 0.9453, 0.3199, 0.957, 0.3117, 0.9653, 0.3, 0.9653, 0.2917, 0.957, 0.2917, 0.9453, 0.3, 0.937, 0.9714, 0.7798, 0.9597, 0.7798, 0.9597, 0.7523, 0.9714, 0.7523, 0.964, 0.04828, 0.9757, 0.04828, 0.9757, 0.07578, 0.964, 0.07578, 0.9744, 0.7257, 0.9627, 0.7257, 0.9627, 0.6982, 0.9744, 0.6982, 0.964, 0.006924, 0.9757, 0.006924, 0.9757, 0.03443, 0.964, 0.03443, 0.9764, 0.2134, 0.9647, 0.2134, 0.9647, 0.1859, 0.9764, 0.1859, 0.9627, 0.6333, 0.9744, 0.6333, 0.9744, 0.6608, 0.9627, 0.6608, 0.9552, 0.5598, 0.9669, 0.5598, 0.9669, 0.5873, 0.9552, 0.5873])
me_cube.materials.append(mat_material)
me_cube.use_mirror_vertex_groups = False
me_cube.update()
me_cube_001 = bpy.data.meshes.new('Cube.001')
me_cube_001.from_pydata([(-2.154, -0.1332, 0.1513), (-2.154, -0.107, 0.292), (-2.154, 0.1332, 0.1513), (-2.154, 0.107, 0.292), (-0.8446, -0.1332, 0.1513), (-0.8446, -0.107, 0.292), (-0.8446, 0.1332, 0.1513), (-0.8446, 0.107, 0.292), (-2.154, -0.1332, 0.05177), (-2.154, 0.1332, 0.05177), (-0.8446, -0.1332, 0.05177), (-0.8446, 0.1332, 0.05177), (-2.154, -0.07353, -0.01964), (-2.154, 0.07353, -0.01964), (-0.8446, -0.07353, -0.01964), (-0.8446, 0.07353, -0.01964), (-2.154, -0.0206, -0.05534), (-2.154, 0.0206, -0.05534), (-0.8446, -0.0206, -0.05534), (-0.8446, 0.0206, -0.05534)], [], [(0, 1, 3, 2), (2, 3, 7, 6), (6, 7, 5, 4), (4, 5, 1, 0), (4, 0, 8, 10), (7, 3, 1, 5), (8, 9, 13, 12), (2, 6, 11, 9), (0, 2, 9, 8), (6, 4, 10, 11), (14, 12, 16, 18), (10, 8, 12, 14), (9, 11, 15, 13), (11, 10, 14, 15), (17, 19, 18, 16), (13, 15, 19, 17), (15, 14, 18, 19), (12, 13, 17, 16)])
me_cube_001.polygons.foreach_set('use_smooth', [True] * 18)
_uv = me_cube_001.uv_layers.new(name='UVMap')
_uv.uv.foreach_set('vector', [0.1998, 0.856, 0.2062, 0.8217, 0.2583, 0.8217, 0.2647, 0.856, 0.7082, 0.8643, 0.6733, 0.8643, 0.6733, 0.5453, 0.7082, 0.5453, 0.006924, 0.9075, 0.01333, 0.8732, 0.06544, 0.8732, 0.07185, 0.9075, 0.7569, 0.8643, 0.722, 0.8643, 0.722, 0.5453, 0.7569, 0.5453, 0.3445, 0.9057, 0.3445, 0.5867, 0.3687, 0.5867, 0.3687, 0.9057, 0.6595, 0.5453, 0.6595, 0.8643, 0.6073, 0.8643, 0.6073, 0.5453, 0.1998, 0.8802, 0.2647, 0.8802, 0.2502, 0.8976, 0.2144, 0.8976, 0.7708, 0.8643, 0.7708, 0.5453, 0.795, 0.5453, 0.795, 0.8643, 0.1998, 0.856, 0.2647, 0.856, 0.2647, 0.8802, 0.1998, 0.8802, 0.006924, 0.9075, 0.07185, 0.9075, 0.07185, 0.9318, 0.006924, 0.9318, 0.4759, 0.9057, 0.4759, 0.5867, 0.4915, 0.5867, 0.4915, 0.9057, 0.4191, 0.9057, 0.4191, 0.5867, 0.4418, 0.5867, 0.4418, 0.9057, 0.3826, 0.9057, 0.3826, 0.5867, 0.4052, 0.5867, 0.4052, 0.9057, 0.006924, 0.9318, 0.07185, 0.9318, 0.0573, 0.9492, 0.02147, 0.9492, 0.5517, 0.5867, 0.5517, 0.9057, 0.5416, 0.9057, 0.5416, 0.5867, 0.5053, 0.9057, 0.5053, 0.5867, 0.5209, 0.5867, 0.5209, 0.9057, 0.02147, 0.9492, 0.0573, 0.9492, 0.0444, 0.9578, 0.03437, 0.9578, 0.2144, 0.8976, 0.2502, 0.8976, 0.2373, 0.9063, 0.2272, 0.9063])
me_cube_001.materials.append(mat_material)
me_cube_001.use_mirror_vertex_groups = False
me_cube_001.update()
me_cube_002 = bpy.data.meshes.new('Cube.002')
me_cube_002.from_pydata([(0.02031, -0.01064, -0.1102), (0.01362, -0.01432, -0.07201), (0.02031, 0.01064, -0.1102), (0.01362, 0.01432, -0.07201), (0.0416, -0.01064, -0.1102), (0.04226, -0.01432, -0.07201), (0.0416, 0.01064, -0.1102), (0.04226, 0.01432, -0.07201), (-0.02201, -0.01432, -0.03456), (-0.02201, 0.01432, -0.03456), (0.0344, -0.01432, -0.03637), (0.0344, 0.01432, -0.03637), (-0.07095, -0.01432, -0.001088), (-0.07095, 0.01432, -0.001088), (0.0519, -0.01432, 0.0007234), (0.0519, 0.01432, 0.0007234), (0.02249, -0.009243, -0.1427), (0.02249, 0.009243, -0.1427), (0.03943, -0.009243, -0.1501), (0.03943, 0.009243, -0.1501), (0.0144, -0.003506, -0.174), (0.0144, 0.003506, -0.174), (0.02083, -0.003506, -0.1768), (0.02083, 0.003506, -0.1768), (-0.002467, -0.001429, -0.1977), (-0.002467, 0.001429, -0.1977), (0.0001522, -0.001429, -0.1988), (0.0001522, 0.001429, -0.1988)], [], [(0, 1, 3, 2), (2, 3, 7, 6), (6, 7, 5, 4), (4, 5, 1, 0), (0, 2, 17, 16), (1, 5, 10, 8), (10, 11, 15, 14), (7, 3, 9, 11), (5, 7, 11, 10), (3, 1, 8, 9), (15, 13, 12, 14), (9, 8, 12, 13), (8, 10, 14, 12), (11, 9, 13, 15), (18, 16, 20, 22), (6, 4, 18, 19), (4, 0, 16, 18), (2, 6, 19, 17), (23, 22, 26, 27), (17, 19, 23, 21), (19, 18, 22, 23), (16, 17, 21, 20), (25, 27, 26, 24), (20, 21, 25, 24), (22, 20, 24, 26), (21, 23, 27, 25)])
me_cube_002.polygons.foreach_set('use_smooth', [True] * 26)
_uv = me_cube_002.uv_layers.new(name='UVMap')
_uv.uv.foreach_set('vector', [0.9636, 0.6844, 0.9627, 0.6749, 0.9697, 0.6749, 0.9688, 0.6844, 0.4561, 0.9887, 0.4545, 0.9793, 0.4615, 0.9793, 0.4613, 0.9887, 0.9861, 0.8342, 0.9852, 0.8249, 0.9922, 0.8249, 0.9913, 0.8342, 0.9837, 0.6843, 0.9836, 0.6749, 0.9905, 0.6749, 0.9889, 0.6843, 0.8089, 0.616, 0.814, 0.616, 0.8137, 0.624, 0.8092, 0.624, 0.5656, 0.9423, 0.5655, 0.9353, 0.5742, 0.9371, 0.5749, 0.9508, 0.9431, 0.8104, 0.9361, 0.8104, 0.9361, 0.8004, 0.9431, 0.8004, 0.9637, 0.1011, 0.9635, 0.1081, 0.9543, 0.1166, 0.9549, 0.1029, 0.9922, 0.7612, 0.9852, 0.7612, 0.9852, 0.7523, 0.9922, 0.7523, 0.9471, 0.4712, 0.9401, 0.4712, 0.9401, 0.4586, 0.9471, 0.4586, 0.9532, 0.3393, 0.9532, 0.3692, 0.9462, 0.3692, 0.9462, 0.3393, 0.9532, 0.3975, 0.9462, 0.3975, 0.9462, 0.383, 0.9532, 0.383, 0.5749, 0.9508, 0.5742, 0.9371, 0.5832, 0.9327, 0.5832, 0.9626, 0.9549, 0.1029, 0.9543, 0.1166, 0.946, 0.1284, 0.946, 0.09851, 0.8089, 0.6596, 0.8134, 0.6596, 0.8121, 0.6675, 0.8104, 0.6675, 0.8089, 0.5453, 0.814, 0.5453, 0.8137, 0.555, 0.8092, 0.555, 0.8089, 0.5688, 0.814, 0.5688, 0.8135, 0.5768, 0.8094, 0.5786, 0.8089, 0.5924, 0.814, 0.5924, 0.8135, 0.6022, 0.8094, 0.6004, 0.3266, 0.6648, 0.3283, 0.6648, 0.3278, 0.6721, 0.3271, 0.6721, 0.8089, 0.6813, 0.8134, 0.6813, 0.8118, 0.6892, 0.8101, 0.6892, 0.8089, 0.6378, 0.8134, 0.6378, 0.812, 0.6457, 0.8102, 0.6457, 0.8089, 0.7031, 0.8134, 0.7031, 0.812, 0.7109, 0.8102, 0.7109, 0.3272, 0.7076, 0.3266, 0.7076, 0.3266, 0.7069, 0.3272, 0.7069, 0.3266, 0.686, 0.3283, 0.686, 0.3278, 0.6931, 0.3271, 0.6931, 0.3266, 0.6433, 0.3282, 0.6439, 0.3272, 0.6509, 0.3266, 0.6507, 0.3266, 0.6225, 0.3282, 0.6219, 0.3282, 0.6292, 0.3275, 0.6295])
me_cube_002.materials.append(mat_material)
me_cube_002.use_mirror_vertex_groups = False
me_cube_002.update()

# ---- objects
ob_cube = bpy.data.objects.new('Cube', me_cube)
ob_cube_001 = bpy.data.objects.new('Cube.001', me_cube_001)
ob_cube_002 = bpy.data.objects.new('Cube.002', me_cube_002)

# ---- transforms, parenting, visibility, modifiers, constraints
ob_cube.location = (0.0, 0.0, 0.0)
ob_cube.lock_rotations_4d = False
ob_cube.empty_display_type = 'ARROWS'
ob_cube.lineart.crease_threshold = 0.0
ob_cube_001.location = (-0.01043, 0.0, 0.0)
ob_cube_001.lock_rotations_4d = False
ob_cube_001.empty_display_type = 'ARROWS'
ob_cube_001.lineart.crease_threshold = 0.0
ob_cube_002.location = (1.19, 0.0, 0.0)
ob_cube_002.lock_rotations_4d = False
ob_cube_002.empty_display_type = 'ARROWS'
ob_cube_002.lineart.crease_threshold = 0.0

# ---- collection membership
col_collection.objects.link(ob_cube)
col_collection.objects.link(ob_cube_001)
col_collection.objects.link(ob_cube_002)

# ---- scene / render settings (as saved in the file)
scene.frame_start = 1; scene.frame_end = 250; scene.frame_set(1)
scene.render.engine = 'BLENDER_EEVEE_NEXT'
scene.render.resolution_x = 1080
scene.cycles.sampling_pattern = 'TABULATED_SOBOL'
bpy.context.view_layer.update()

# ---- added for rendering (the .blend has no active camera): camera
cam_auto = bpy.data.cameras.new('AutoCamera')
cam_auto.lens = 50.0
cam_auto.sensor_width = 36.0
cam_auto.clip_end = 1000.0
ob_auto_camera = bpy.data.objects.new('AutoCamera', cam_auto)
scene.collection.objects.link(ob_auto_camera)
ob_auto_camera.location = (4.27445, -5.17644, 3.43132)
ob_auto_camera.rotation_euler = (1.09748, -7.21219e-08, 0.694738)
scene.camera = ob_auto_camera
bpy.context.view_layer.update()
